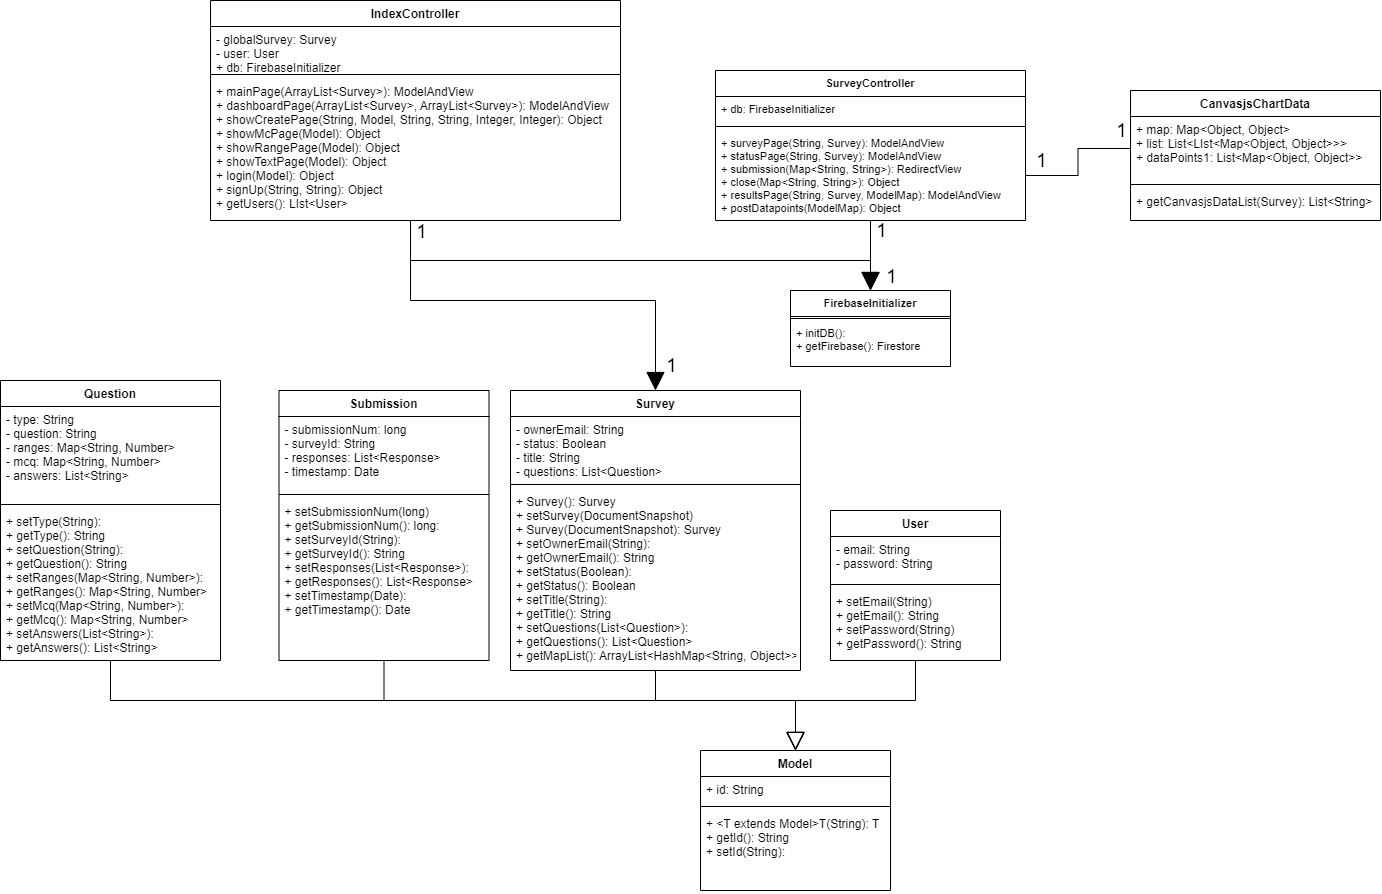

The diagram above was exported from draw.io. Its source (the exported page's mxGraphModel, read from the mxfile embedded in the PNG):
<mxGraphModel dx="1778" dy="953" grid="1" gridSize="10" guides="1" tooltips="1" connect="1" arrows="1" fold="1" page="1" pageScale="1" pageWidth="827" pageHeight="1169" math="0" shadow="0">
  <root>
    <mxCell id="WIyWlLk6GJQsqaUBKTNV-0" />
    <mxCell id="WIyWlLk6GJQsqaUBKTNV-1" parent="WIyWlLk6GJQsqaUBKTNV-0" />
    <mxCell id="W-4bAMHVA6-gsLufxmf6-0" value="Model" style="swimlane;fontStyle=1;align=center;verticalAlign=top;childLayout=stackLayout;horizontal=1;startSize=26;horizontalStack=0;resizeParent=1;resizeParentMax=0;resizeLast=0;collapsible=1;marginBottom=0;" parent="WIyWlLk6GJQsqaUBKTNV-1" vertex="1">
      <mxGeometry x="730" y="970" width="190" height="140" as="geometry" />
    </mxCell>
    <mxCell id="W-4bAMHVA6-gsLufxmf6-1" value="+ id: String" style="text;strokeColor=none;fillColor=none;align=left;verticalAlign=top;spacingLeft=4;spacingRight=4;overflow=hidden;rotatable=0;points=[[0,0.5],[1,0.5]];portConstraint=eastwest;" parent="W-4bAMHVA6-gsLufxmf6-0" vertex="1">
      <mxGeometry y="26" width="190" height="26" as="geometry" />
    </mxCell>
    <mxCell id="W-4bAMHVA6-gsLufxmf6-2" value="" style="line;strokeWidth=1;fillColor=none;align=left;verticalAlign=middle;spacingTop=-1;spacingLeft=3;spacingRight=3;rotatable=0;labelPosition=right;points=[];portConstraint=eastwest;" parent="W-4bAMHVA6-gsLufxmf6-0" vertex="1">
      <mxGeometry y="52" width="190" height="8" as="geometry" />
    </mxCell>
    <mxCell id="W-4bAMHVA6-gsLufxmf6-3" value="+ &lt;T extends Model&gt;T(String): T&#10;+ getId(): String&#10;+ setId(String):" style="text;strokeColor=none;fillColor=none;align=left;verticalAlign=top;spacingLeft=4;spacingRight=4;overflow=hidden;rotatable=0;points=[[0,0.5],[1,0.5]];portConstraint=eastwest;" parent="W-4bAMHVA6-gsLufxmf6-0" vertex="1">
      <mxGeometry y="60" width="190" height="80" as="geometry" />
    </mxCell>
    <mxCell id="W-4bAMHVA6-gsLufxmf6-69" style="edgeStyle=orthogonalEdgeStyle;rounded=0;orthogonalLoop=1;jettySize=auto;html=1;entryX=0.5;entryY=0;entryDx=0;entryDy=0;fontSize=11;endArrow=block;endFill=0;startSize=6;endSize=16;targetPerimeterSpacing=0;strokeWidth=1;" parent="WIyWlLk6GJQsqaUBKTNV-1" source="W-4bAMHVA6-gsLufxmf6-4" target="W-4bAMHVA6-gsLufxmf6-0" edge="1">
      <mxGeometry relative="1" as="geometry">
        <Array as="points">
          <mxPoint x="140" y="920" />
          <mxPoint x="825" y="920" />
        </Array>
      </mxGeometry>
    </mxCell>
    <mxCell id="W-4bAMHVA6-gsLufxmf6-4" value="Question" style="swimlane;fontStyle=1;align=center;verticalAlign=top;childLayout=stackLayout;horizontal=1;startSize=26;horizontalStack=0;resizeParent=1;resizeParentMax=0;resizeLast=0;collapsible=1;marginBottom=0;" parent="WIyWlLk6GJQsqaUBKTNV-1" vertex="1">
      <mxGeometry x="30" y="600" width="220" height="280" as="geometry" />
    </mxCell>
    <mxCell id="W-4bAMHVA6-gsLufxmf6-5" value="- type: String&#10;- question: String&#10;- ranges: Map&lt;String, Number&gt;&#10;- mcq: Map&lt;String, Number&gt;&#10;- answers: List&lt;String&gt;" style="text;strokeColor=none;fillColor=none;align=left;verticalAlign=top;spacingLeft=4;spacingRight=4;overflow=hidden;rotatable=0;points=[[0,0.5],[1,0.5]];portConstraint=eastwest;" parent="W-4bAMHVA6-gsLufxmf6-4" vertex="1">
      <mxGeometry y="26" width="220" height="94" as="geometry" />
    </mxCell>
    <mxCell id="W-4bAMHVA6-gsLufxmf6-6" value="" style="line;strokeWidth=1;fillColor=none;align=left;verticalAlign=middle;spacingTop=-1;spacingLeft=3;spacingRight=3;rotatable=0;labelPosition=right;points=[];portConstraint=eastwest;" parent="W-4bAMHVA6-gsLufxmf6-4" vertex="1">
      <mxGeometry y="120" width="220" height="8" as="geometry" />
    </mxCell>
    <mxCell id="W-4bAMHVA6-gsLufxmf6-7" value="+ setType(String):&#10;+ getType(): String&#10;+ setQuestion(String):&#10;+ getQuestion(): String&#10;+ setRanges(Map&lt;String, Number&gt;):&#10;+ getRanges(): Map&lt;String, Number&gt;&#10;+ setMcq(Map&lt;String, Number&gt;):&#10;+ getMcq(): Map&lt;String, Number&gt;&#10;+ setAnswers(List&lt;String&gt;):&#10;+ getAnswers(): List&lt;String&gt;" style="text;strokeColor=none;fillColor=none;align=left;verticalAlign=top;spacingLeft=4;spacingRight=4;overflow=hidden;rotatable=0;points=[[0,0.5],[1,0.5]];portConstraint=eastwest;" parent="W-4bAMHVA6-gsLufxmf6-4" vertex="1">
      <mxGeometry y="128" width="220" height="152" as="geometry" />
    </mxCell>
    <mxCell id="W-4bAMHVA6-gsLufxmf6-8" value="CanvasjsChartData" style="swimlane;fontStyle=1;align=center;verticalAlign=top;childLayout=stackLayout;horizontal=1;startSize=26;horizontalStack=0;resizeParent=1;resizeParentMax=0;resizeLast=0;collapsible=1;marginBottom=0;" parent="WIyWlLk6GJQsqaUBKTNV-1" vertex="1">
      <mxGeometry x="1160" y="310" width="250" height="130" as="geometry" />
    </mxCell>
    <mxCell id="W-4bAMHVA6-gsLufxmf6-9" value="+ map: Map&lt;Object, Object&gt;&#10;+ list: List&lt;LIst&lt;Map&lt;Object, Object&gt;&gt;&gt;&#10;+ dataPoints1: List&lt;Map&lt;Object, Object&gt;&gt;" style="text;strokeColor=none;fillColor=none;align=left;verticalAlign=top;spacingLeft=4;spacingRight=4;overflow=hidden;rotatable=0;points=[[0,0.5],[1,0.5]];portConstraint=eastwest;" parent="W-4bAMHVA6-gsLufxmf6-8" vertex="1">
      <mxGeometry y="26" width="250" height="64" as="geometry" />
    </mxCell>
    <mxCell id="W-4bAMHVA6-gsLufxmf6-10" value="" style="line;strokeWidth=1;fillColor=none;align=left;verticalAlign=middle;spacingTop=-1;spacingLeft=3;spacingRight=3;rotatable=0;labelPosition=right;points=[];portConstraint=eastwest;" parent="W-4bAMHVA6-gsLufxmf6-8" vertex="1">
      <mxGeometry y="90" width="250" height="8" as="geometry" />
    </mxCell>
    <mxCell id="W-4bAMHVA6-gsLufxmf6-11" value="+ getCanvasjsDataList(Survey): List&lt;String&gt;" style="text;strokeColor=none;fillColor=none;align=left;verticalAlign=top;spacingLeft=4;spacingRight=4;overflow=hidden;rotatable=0;points=[[0,0.5],[1,0.5]];portConstraint=eastwest;" parent="W-4bAMHVA6-gsLufxmf6-8" vertex="1">
      <mxGeometry y="98" width="250" height="32" as="geometry" />
    </mxCell>
    <mxCell id="W-4bAMHVA6-gsLufxmf6-68" style="edgeStyle=orthogonalEdgeStyle;rounded=0;orthogonalLoop=1;jettySize=auto;html=1;entryX=0.5;entryY=0;entryDx=0;entryDy=0;fontSize=11;endArrow=block;endFill=0;startSize=6;endSize=16;targetPerimeterSpacing=0;strokeWidth=1;" parent="WIyWlLk6GJQsqaUBKTNV-1" source="W-4bAMHVA6-gsLufxmf6-12" target="W-4bAMHVA6-gsLufxmf6-0" edge="1">
      <mxGeometry relative="1" as="geometry">
        <Array as="points">
          <mxPoint x="414" y="920" />
          <mxPoint x="825" y="920" />
        </Array>
      </mxGeometry>
    </mxCell>
    <mxCell id="W-4bAMHVA6-gsLufxmf6-12" value="Submission" style="swimlane;fontStyle=1;align=center;verticalAlign=top;childLayout=stackLayout;horizontal=1;startSize=26;horizontalStack=0;resizeParent=1;resizeParentMax=0;resizeLast=0;collapsible=1;marginBottom=0;" parent="WIyWlLk6GJQsqaUBKTNV-1" vertex="1">
      <mxGeometry x="308.5" y="610" width="210" height="270" as="geometry" />
    </mxCell>
    <mxCell id="W-4bAMHVA6-gsLufxmf6-13" value="- submissionNum: long&#10;- surveyId: String&#10;- responses: List&lt;Response&gt;&#10;- timestamp: Date" style="text;strokeColor=none;fillColor=none;align=left;verticalAlign=top;spacingLeft=4;spacingRight=4;overflow=hidden;rotatable=0;points=[[0,0.5],[1,0.5]];portConstraint=eastwest;" parent="W-4bAMHVA6-gsLufxmf6-12" vertex="1">
      <mxGeometry y="26" width="210" height="74" as="geometry" />
    </mxCell>
    <mxCell id="W-4bAMHVA6-gsLufxmf6-14" value="" style="line;strokeWidth=1;fillColor=none;align=left;verticalAlign=middle;spacingTop=-1;spacingLeft=3;spacingRight=3;rotatable=0;labelPosition=right;points=[];portConstraint=eastwest;" parent="W-4bAMHVA6-gsLufxmf6-12" vertex="1">
      <mxGeometry y="100" width="210" height="8" as="geometry" />
    </mxCell>
    <mxCell id="W-4bAMHVA6-gsLufxmf6-15" value="+ setSubmissionNum(long)&#10;+ getSubmissionNum(): long:&#10;+ setSurveyId(String):&#10;+ getSurveyId(): String&#10;+ setResponses(List&lt;Response&gt;):&#10;+ getResponses(): List&lt;Response&gt;&#10;+ setTimestamp(Date):&#10;+ getTimestamp(): Date" style="text;strokeColor=none;fillColor=none;align=left;verticalAlign=top;spacingLeft=4;spacingRight=4;overflow=hidden;rotatable=0;points=[[0,0.5],[1,0.5]];portConstraint=eastwest;" parent="W-4bAMHVA6-gsLufxmf6-12" vertex="1">
      <mxGeometry y="108" width="210" height="162" as="geometry" />
    </mxCell>
    <mxCell id="W-4bAMHVA6-gsLufxmf6-67" style="edgeStyle=orthogonalEdgeStyle;rounded=0;orthogonalLoop=1;jettySize=auto;html=1;entryX=0.5;entryY=0;entryDx=0;entryDy=0;fontSize=11;endArrow=block;endFill=0;startSize=6;endSize=16;targetPerimeterSpacing=0;strokeWidth=1;" parent="WIyWlLk6GJQsqaUBKTNV-1" source="W-4bAMHVA6-gsLufxmf6-16" target="W-4bAMHVA6-gsLufxmf6-0" edge="1">
      <mxGeometry relative="1" as="geometry">
        <Array as="points">
          <mxPoint x="685" y="920" />
          <mxPoint x="825" y="920" />
        </Array>
      </mxGeometry>
    </mxCell>
    <mxCell id="W-4bAMHVA6-gsLufxmf6-16" value="Survey" style="swimlane;fontStyle=1;align=center;verticalAlign=top;childLayout=stackLayout;horizontal=1;startSize=26;horizontalStack=0;resizeParent=1;resizeParentMax=0;resizeLast=0;collapsible=1;marginBottom=0;" parent="WIyWlLk6GJQsqaUBKTNV-1" vertex="1">
      <mxGeometry x="540" y="610" width="290" height="280" as="geometry" />
    </mxCell>
    <mxCell id="W-4bAMHVA6-gsLufxmf6-17" value="- ownerEmail: String&#10;- status: Boolean&#10;- title: String&#10;- questions: List&lt;Question&gt;" style="text;strokeColor=none;fillColor=none;align=left;verticalAlign=top;spacingLeft=4;spacingRight=4;overflow=hidden;rotatable=0;points=[[0,0.5],[1,0.5]];portConstraint=eastwest;" parent="W-4bAMHVA6-gsLufxmf6-16" vertex="1">
      <mxGeometry y="26" width="290" height="64" as="geometry" />
    </mxCell>
    <mxCell id="W-4bAMHVA6-gsLufxmf6-18" value="" style="line;strokeWidth=1;fillColor=none;align=left;verticalAlign=middle;spacingTop=-1;spacingLeft=3;spacingRight=3;rotatable=0;labelPosition=right;points=[];portConstraint=eastwest;" parent="W-4bAMHVA6-gsLufxmf6-16" vertex="1">
      <mxGeometry y="90" width="290" height="8" as="geometry" />
    </mxCell>
    <mxCell id="W-4bAMHVA6-gsLufxmf6-19" value="+ Survey(): Survey&#10;+ setSurvey(DocumentSnapshot)&#10;+ Survey(DocumentSnapshot): Survey&#10;+ setOwnerEmail(String):&#10;+ getOwnerEmail(): String&#10;+ setStatus(Boolean):&#10;+ getStatus(): Boolean&#10;+ setTitle(String):&#10;+ getTitle(): String&#10;+ setQuestions(List&lt;Question&gt;):&#10;+ getQuestions(): List&lt;Question&gt;&#10;+ getMapList(): ArrayList&lt;HashMap&lt;String, Object&gt;&gt;" style="text;strokeColor=none;fillColor=none;align=left;verticalAlign=top;spacingLeft=4;spacingRight=4;overflow=hidden;rotatable=0;points=[[0,0.5],[1,0.5]];portConstraint=eastwest;" parent="W-4bAMHVA6-gsLufxmf6-16" vertex="1">
      <mxGeometry y="98" width="290" height="182" as="geometry" />
    </mxCell>
    <mxCell id="W-4bAMHVA6-gsLufxmf6-66" style="edgeStyle=orthogonalEdgeStyle;rounded=0;orthogonalLoop=1;jettySize=auto;html=1;entryX=0.5;entryY=0;entryDx=0;entryDy=0;fontSize=11;endArrow=block;endFill=0;startSize=6;endSize=16;targetPerimeterSpacing=0;strokeWidth=1;" parent="WIyWlLk6GJQsqaUBKTNV-1" source="W-4bAMHVA6-gsLufxmf6-20" target="W-4bAMHVA6-gsLufxmf6-0" edge="1">
      <mxGeometry relative="1" as="geometry" />
    </mxCell>
    <mxCell id="W-4bAMHVA6-gsLufxmf6-20" value="User" style="swimlane;fontStyle=1;align=center;verticalAlign=top;childLayout=stackLayout;horizontal=1;startSize=26;horizontalStack=0;resizeParent=1;resizeParentMax=0;resizeLast=0;collapsible=1;marginBottom=0;" parent="WIyWlLk6GJQsqaUBKTNV-1" vertex="1">
      <mxGeometry x="860" y="730" width="170" height="150" as="geometry" />
    </mxCell>
    <mxCell id="W-4bAMHVA6-gsLufxmf6-21" value="- email: String&#10;- password: String" style="text;strokeColor=none;fillColor=none;align=left;verticalAlign=top;spacingLeft=4;spacingRight=4;overflow=hidden;rotatable=0;points=[[0,0.5],[1,0.5]];portConstraint=eastwest;" parent="W-4bAMHVA6-gsLufxmf6-20" vertex="1">
      <mxGeometry y="26" width="170" height="44" as="geometry" />
    </mxCell>
    <mxCell id="W-4bAMHVA6-gsLufxmf6-22" value="" style="line;strokeWidth=1;fillColor=none;align=left;verticalAlign=middle;spacingTop=-1;spacingLeft=3;spacingRight=3;rotatable=0;labelPosition=right;points=[];portConstraint=eastwest;" parent="W-4bAMHVA6-gsLufxmf6-20" vertex="1">
      <mxGeometry y="70" width="170" height="8" as="geometry" />
    </mxCell>
    <mxCell id="W-4bAMHVA6-gsLufxmf6-23" value="+ setEmail(String)&#10;+ getEmail(): String&#10;+ setPassword(String)&#10;+ getPassword(): String" style="text;strokeColor=none;fillColor=none;align=left;verticalAlign=top;spacingLeft=4;spacingRight=4;overflow=hidden;rotatable=0;points=[[0,0.5],[1,0.5]];portConstraint=eastwest;" parent="W-4bAMHVA6-gsLufxmf6-20" vertex="1">
      <mxGeometry y="78" width="170" height="72" as="geometry" />
    </mxCell>
    <mxCell id="W-4bAMHVA6-gsLufxmf6-70" style="edgeStyle=orthogonalEdgeStyle;rounded=0;orthogonalLoop=1;jettySize=auto;html=1;entryX=0.5;entryY=0;entryDx=0;entryDy=0;fontSize=11;endArrow=block;endFill=1;startSize=6;endSize=16;targetPerimeterSpacing=0;strokeWidth=1;" parent="WIyWlLk6GJQsqaUBKTNV-1" source="W-4bAMHVA6-gsLufxmf6-33" target="W-4bAMHVA6-gsLufxmf6-16" edge="1">
      <mxGeometry relative="1" as="geometry">
        <Array as="points">
          <mxPoint x="440" y="520" />
          <mxPoint x="685" y="520" />
        </Array>
      </mxGeometry>
    </mxCell>
    <mxCell id="W-4bAMHVA6-gsLufxmf6-75" value="1" style="edgeLabel;html=1;align=center;verticalAlign=middle;resizable=0;points=[];fontSize=19;" parent="W-4bAMHVA6-gsLufxmf6-70" connectable="0" vertex="1">
      <mxGeometry x="0.3664" relative="1" as="geometry">
        <mxPoint x="57" y="65" as="offset" />
      </mxGeometry>
    </mxCell>
    <mxCell id="W-4bAMHVA6-gsLufxmf6-71" style="edgeStyle=orthogonalEdgeStyle;rounded=0;orthogonalLoop=1;jettySize=auto;html=1;entryX=0.5;entryY=0;entryDx=0;entryDy=0;fontSize=11;endArrow=block;endFill=1;startSize=6;endSize=16;targetPerimeterSpacing=0;strokeWidth=1;startArrow=none;" parent="WIyWlLk6GJQsqaUBKTNV-1" source="W-4bAMHVA6-gsLufxmf6-84" target="W-4bAMHVA6-gsLufxmf6-46" edge="1">
      <mxGeometry relative="1" as="geometry" />
    </mxCell>
    <mxCell id="W-4bAMHVA6-gsLufxmf6-92" value="1" style="edgeLabel;html=1;align=center;verticalAlign=middle;resizable=0;points=[];fontSize=19;" parent="W-4bAMHVA6-gsLufxmf6-71" connectable="0" vertex="1">
      <mxGeometry x="-0.8321" y="1" relative="1" as="geometry">
        <mxPoint x="9" y="4" as="offset" />
      </mxGeometry>
    </mxCell>
    <mxCell id="W-4bAMHVA6-gsLufxmf6-91" style="edgeStyle=orthogonalEdgeStyle;rounded=0;orthogonalLoop=1;jettySize=auto;html=1;fontSize=11;endArrow=block;endFill=1;startSize=6;endSize=16;targetPerimeterSpacing=0;strokeWidth=1;" parent="WIyWlLk6GJQsqaUBKTNV-1" source="W-4bAMHVA6-gsLufxmf6-33" target="W-4bAMHVA6-gsLufxmf6-46" edge="1">
      <mxGeometry relative="1" as="geometry">
        <Array as="points">
          <mxPoint x="440" y="480" />
          <mxPoint x="900" y="480" />
        </Array>
      </mxGeometry>
    </mxCell>
    <mxCell id="W-4bAMHVA6-gsLufxmf6-93" value="1" style="edgeLabel;html=1;align=center;verticalAlign=middle;resizable=0;points=[];fontSize=19;" parent="W-4bAMHVA6-gsLufxmf6-91" connectable="0" vertex="1">
      <mxGeometry x="-0.9595" y="-1" relative="1" as="geometry">
        <mxPoint x="11" as="offset" />
      </mxGeometry>
    </mxCell>
    <mxCell id="9TaPirfo4bRylK71aLNT-0" value="1" style="edgeLabel;html=1;align=center;verticalAlign=middle;resizable=0;points=[];fontSize=19;" parent="W-4bAMHVA6-gsLufxmf6-91" connectable="0" vertex="1">
      <mxGeometry x="0.9" y="3" relative="1" as="geometry">
        <mxPoint x="17" y="13" as="offset" />
      </mxGeometry>
    </mxCell>
    <mxCell id="W-4bAMHVA6-gsLufxmf6-33" value="IndexController" style="swimlane;fontStyle=1;align=center;verticalAlign=top;childLayout=stackLayout;horizontal=1;startSize=26;horizontalStack=0;resizeParent=1;resizeParentMax=0;resizeLast=0;collapsible=1;marginBottom=0;" parent="WIyWlLk6GJQsqaUBKTNV-1" vertex="1">
      <mxGeometry x="240" y="220" width="410" height="220" as="geometry" />
    </mxCell>
    <mxCell id="W-4bAMHVA6-gsLufxmf6-34" value="- globalSurvey: Survey&#10;- user: User&#10;+ db: FirebaseInitializer" style="text;strokeColor=none;fillColor=none;align=left;verticalAlign=top;spacingLeft=4;spacingRight=4;overflow=hidden;rotatable=0;points=[[0,0.5],[1,0.5]];portConstraint=eastwest;" parent="W-4bAMHVA6-gsLufxmf6-33" vertex="1">
      <mxGeometry y="26" width="410" height="44" as="geometry" />
    </mxCell>
    <mxCell id="W-4bAMHVA6-gsLufxmf6-35" value="" style="line;strokeWidth=1;fillColor=none;align=left;verticalAlign=middle;spacingTop=-1;spacingLeft=3;spacingRight=3;rotatable=0;labelPosition=right;points=[];portConstraint=eastwest;" parent="W-4bAMHVA6-gsLufxmf6-33" vertex="1">
      <mxGeometry y="70" width="410" height="8" as="geometry" />
    </mxCell>
    <mxCell id="W-4bAMHVA6-gsLufxmf6-36" value="+ mainPage(ArrayList&lt;Survey&gt;): ModelAndView&#10;+ dashboardPage(ArrayList&lt;Survey&gt;, ArrayList&lt;Survey&gt;): ModelAndView&#10;+ showCreatePage(String, Model, String, String, Integer, Integer): Object&#10;+ showMcPage(Model): Object&#10;+ showRangePage(Model): Object&#10;+ showTextPage(Model): Object&#10;+ login(Model): Object&#10;+ signUp(String, String): Object&#10;+ getUsers(): LIst&lt;User&gt;" style="text;strokeColor=none;fillColor=none;align=left;verticalAlign=top;spacingLeft=4;spacingRight=4;overflow=hidden;rotatable=0;points=[[0,0.5],[1,0.5]];portConstraint=eastwest;" parent="W-4bAMHVA6-gsLufxmf6-33" vertex="1">
      <mxGeometry y="78" width="410" height="142" as="geometry" />
    </mxCell>
    <mxCell id="W-4bAMHVA6-gsLufxmf6-46" value="FirebaseInitializer" style="swimlane;fontStyle=1;align=center;verticalAlign=top;childLayout=stackLayout;horizontal=1;startSize=26;horizontalStack=0;resizeParent=1;resizeParentMax=0;resizeLast=0;collapsible=1;marginBottom=0;fontSize=11;" parent="WIyWlLk6GJQsqaUBKTNV-1" vertex="1">
      <mxGeometry x="820" y="510" width="160" height="76" as="geometry" />
    </mxCell>
    <mxCell id="W-4bAMHVA6-gsLufxmf6-48" value="" style="line;strokeWidth=1;fillColor=none;align=left;verticalAlign=middle;spacingTop=-1;spacingLeft=3;spacingRight=3;rotatable=0;labelPosition=right;points=[];portConstraint=eastwest;fontSize=11;" parent="W-4bAMHVA6-gsLufxmf6-46" vertex="1">
      <mxGeometry y="26" width="160" height="4" as="geometry" />
    </mxCell>
    <mxCell id="W-4bAMHVA6-gsLufxmf6-49" value="+ initDB():&#10;+ getFirebase(): Firestore" style="text;strokeColor=none;fillColor=none;align=left;verticalAlign=top;spacingLeft=4;spacingRight=4;overflow=hidden;rotatable=0;points=[[0,0.5],[1,0.5]];portConstraint=eastwest;fontSize=11;" parent="W-4bAMHVA6-gsLufxmf6-46" vertex="1">
      <mxGeometry y="30" width="160" height="46" as="geometry" />
    </mxCell>
    <mxCell id="W-4bAMHVA6-gsLufxmf6-84" value="SurveyController" style="swimlane;fontStyle=1;align=center;verticalAlign=top;childLayout=stackLayout;horizontal=1;startSize=26;horizontalStack=0;resizeParent=1;resizeParentMax=0;resizeLast=0;collapsible=1;marginBottom=0;fontSize=11;" parent="WIyWlLk6GJQsqaUBKTNV-1" vertex="1">
      <mxGeometry x="745" y="290" width="310" height="150" as="geometry" />
    </mxCell>
    <mxCell id="W-4bAMHVA6-gsLufxmf6-85" value="+ db: FirebaseInitializer" style="text;strokeColor=none;fillColor=none;align=left;verticalAlign=top;spacingLeft=4;spacingRight=4;overflow=hidden;rotatable=0;points=[[0,0.5],[1,0.5]];portConstraint=eastwest;fontSize=11;" parent="W-4bAMHVA6-gsLufxmf6-84" vertex="1">
      <mxGeometry y="26" width="310" height="26" as="geometry" />
    </mxCell>
    <mxCell id="W-4bAMHVA6-gsLufxmf6-86" value="" style="line;strokeWidth=1;fillColor=none;align=left;verticalAlign=middle;spacingTop=-1;spacingLeft=3;spacingRight=3;rotatable=0;labelPosition=right;points=[];portConstraint=eastwest;fontSize=11;" parent="W-4bAMHVA6-gsLufxmf6-84" vertex="1">
      <mxGeometry y="52" width="310" height="8" as="geometry" />
    </mxCell>
    <mxCell id="W-4bAMHVA6-gsLufxmf6-87" value="+ surveyPage(String, Survey): ModelAndView&#10;+ statusPage(String, Survey): ModelAndView&#10;+ submission(Map&lt;String, String&gt;): RedirectView&#10;+ close(Map&lt;String, String&gt;): Object&#10;+ resultsPage(String, Survey, ModelMap): ModelAndView&#10;+ postDatapoints(ModelMap): Object&#10;" style="text;strokeColor=none;fillColor=none;align=left;verticalAlign=top;spacingLeft=4;spacingRight=4;overflow=hidden;rotatable=0;points=[[0,0.5],[1,0.5]];portConstraint=eastwest;fontSize=11;" parent="W-4bAMHVA6-gsLufxmf6-84" vertex="1">
      <mxGeometry y="60" width="310" height="90" as="geometry" />
    </mxCell>
    <mxCell id="r6RmFuTjqmUq1r2pKdGv-0" style="edgeStyle=orthogonalEdgeStyle;rounded=0;orthogonalLoop=1;jettySize=auto;html=1;exitX=1;exitY=0.5;exitDx=0;exitDy=0;entryX=0;entryY=0.5;entryDx=0;entryDy=0;endArrow=none;endFill=0;" edge="1" parent="WIyWlLk6GJQsqaUBKTNV-1" source="W-4bAMHVA6-gsLufxmf6-87" target="W-4bAMHVA6-gsLufxmf6-9">
      <mxGeometry relative="1" as="geometry" />
    </mxCell>
    <mxCell id="r6RmFuTjqmUq1r2pKdGv-1" value="1" style="edgeLabel;html=1;align=center;verticalAlign=middle;resizable=0;points=[];fontSize=19;" vertex="1" connectable="0" parent="r6RmFuTjqmUq1r2pKdGv-0">
      <mxGeometry x="0.3295" y="5" relative="1" as="geometry">
        <mxPoint x="-45" y="17" as="offset" />
      </mxGeometry>
    </mxCell>
    <mxCell id="r6RmFuTjqmUq1r2pKdGv-2" value="1" style="edgeLabel;html=1;align=center;verticalAlign=middle;resizable=0;points=[];fontSize=19;" vertex="1" connectable="0" parent="r6RmFuTjqmUq1r2pKdGv-0">
      <mxGeometry x="-0.2121" y="-1" relative="1" as="geometry">
        <mxPoint x="42" y="-45" as="offset" />
      </mxGeometry>
    </mxCell>
  </root>
</mxGraphModel>